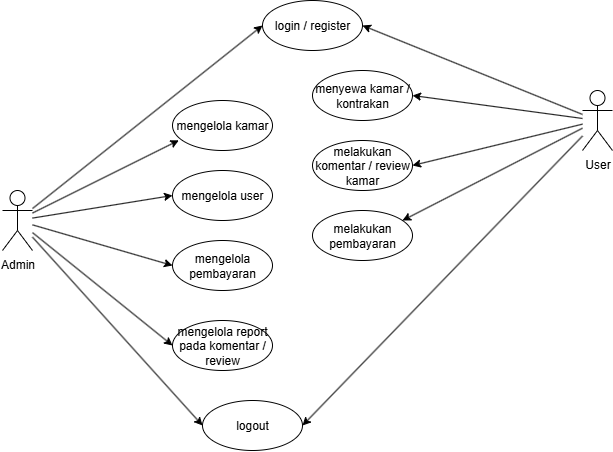

The diagram above was exported from draw.io. Its source (the exported page's mxGraphModel, read from the mxfile embedded in the PNG):
<mxGraphModel dx="1587" dy="664" grid="1" gridSize="10" guides="1" tooltips="1" connect="1" arrows="1" fold="1" page="1" pageScale="1" pageWidth="827" pageHeight="1169" math="0" shadow="0">
  <root>
    <mxCell id="0" />
    <mxCell id="1" parent="0" />
    <mxCell id="ZBPQuNCQ3PXHGEv_LuBg-2" value="Admin" style="shape=umlActor;verticalLabelPosition=bottom;verticalAlign=top;html=1;outlineConnect=0;" vertex="1" parent="1">
      <mxGeometry x="130" y="470" width="30" height="60" as="geometry" />
    </mxCell>
    <mxCell id="ZBPQuNCQ3PXHGEv_LuBg-3" value="mengelola kamar" style="ellipse;whiteSpace=wrap;html=1;" vertex="1" parent="1">
      <mxGeometry x="300" y="380" width="100" height="50" as="geometry" />
    </mxCell>
    <mxCell id="ZBPQuNCQ3PXHGEv_LuBg-6" value="mengelola user" style="ellipse;whiteSpace=wrap;html=1;" vertex="1" parent="1">
      <mxGeometry x="300" y="450" width="100" height="50" as="geometry" />
    </mxCell>
    <mxCell id="ZBPQuNCQ3PXHGEv_LuBg-7" value="mengelola pembayaran" style="ellipse;whiteSpace=wrap;html=1;" vertex="1" parent="1">
      <mxGeometry x="300" y="520" width="100" height="50" as="geometry" />
    </mxCell>
    <mxCell id="ZBPQuNCQ3PXHGEv_LuBg-8" value="mengelola report pada komentar / review" style="ellipse;whiteSpace=wrap;html=1;" vertex="1" parent="1">
      <mxGeometry x="300" y="600" width="100" height="50" as="geometry" />
    </mxCell>
    <mxCell id="ZBPQuNCQ3PXHGEv_LuBg-9" value="" style="endArrow=classic;html=1;rounded=0;entryX=0.063;entryY=0.797;entryDx=0;entryDy=0;entryPerimeter=0;" edge="1" parent="1" source="ZBPQuNCQ3PXHGEv_LuBg-2" target="ZBPQuNCQ3PXHGEv_LuBg-3">
      <mxGeometry width="50" height="50" relative="1" as="geometry">
        <mxPoint x="160" y="510" as="sourcePoint" />
        <mxPoint x="210" y="460" as="targetPoint" />
      </mxGeometry>
    </mxCell>
    <mxCell id="ZBPQuNCQ3PXHGEv_LuBg-10" value="" style="endArrow=classic;html=1;rounded=0;entryX=0;entryY=0.5;entryDx=0;entryDy=0;" edge="1" parent="1" source="ZBPQuNCQ3PXHGEv_LuBg-2" target="ZBPQuNCQ3PXHGEv_LuBg-6">
      <mxGeometry width="50" height="50" relative="1" as="geometry">
        <mxPoint x="160" y="510" as="sourcePoint" />
        <mxPoint x="306" y="420" as="targetPoint" />
      </mxGeometry>
    </mxCell>
    <mxCell id="ZBPQuNCQ3PXHGEv_LuBg-11" value="" style="endArrow=classic;html=1;rounded=0;entryX=0;entryY=0.5;entryDx=0;entryDy=0;" edge="1" parent="1" source="ZBPQuNCQ3PXHGEv_LuBg-2" target="ZBPQuNCQ3PXHGEv_LuBg-7">
      <mxGeometry width="50" height="50" relative="1" as="geometry">
        <mxPoint x="160" y="510" as="sourcePoint" />
        <mxPoint x="306" y="420" as="targetPoint" />
      </mxGeometry>
    </mxCell>
    <mxCell id="ZBPQuNCQ3PXHGEv_LuBg-12" value="" style="endArrow=classic;html=1;rounded=0;entryX=0;entryY=0.5;entryDx=0;entryDy=0;" edge="1" parent="1" source="ZBPQuNCQ3PXHGEv_LuBg-2" target="ZBPQuNCQ3PXHGEv_LuBg-8">
      <mxGeometry width="50" height="50" relative="1" as="geometry">
        <mxPoint x="160" y="510" as="sourcePoint" />
        <mxPoint x="306" y="420" as="targetPoint" />
      </mxGeometry>
    </mxCell>
    <mxCell id="ZBPQuNCQ3PXHGEv_LuBg-13" value="login / register" style="ellipse;whiteSpace=wrap;html=1;" vertex="1" parent="1">
      <mxGeometry x="390" y="280" width="100" height="50" as="geometry" />
    </mxCell>
    <mxCell id="ZBPQuNCQ3PXHGEv_LuBg-14" value="" style="endArrow=classic;html=1;rounded=0;entryX=0;entryY=0.5;entryDx=0;entryDy=0;" edge="1" parent="1" source="ZBPQuNCQ3PXHGEv_LuBg-2" target="ZBPQuNCQ3PXHGEv_LuBg-13">
      <mxGeometry width="50" height="50" relative="1" as="geometry">
        <mxPoint x="160" y="510" as="sourcePoint" />
        <mxPoint x="306" y="420" as="targetPoint" />
      </mxGeometry>
    </mxCell>
    <mxCell id="ZBPQuNCQ3PXHGEv_LuBg-15" value="User" style="shape=umlActor;verticalLabelPosition=bottom;verticalAlign=top;html=1;outlineConnect=0;" vertex="1" parent="1">
      <mxGeometry x="710" y="370" width="30" height="60" as="geometry" />
    </mxCell>
    <mxCell id="ZBPQuNCQ3PXHGEv_LuBg-16" value="" style="endArrow=classic;html=1;rounded=0;entryX=1;entryY=0.5;entryDx=0;entryDy=0;" edge="1" parent="1" source="ZBPQuNCQ3PXHGEv_LuBg-15" target="ZBPQuNCQ3PXHGEv_LuBg-13">
      <mxGeometry width="50" height="50" relative="1" as="geometry">
        <mxPoint x="600" y="160" as="sourcePoint" />
        <mxPoint x="570" y="190" as="targetPoint" />
      </mxGeometry>
    </mxCell>
    <mxCell id="ZBPQuNCQ3PXHGEv_LuBg-18" value="logout" style="ellipse;whiteSpace=wrap;html=1;" vertex="1" parent="1">
      <mxGeometry x="330" y="680" width="100" height="50" as="geometry" />
    </mxCell>
    <mxCell id="ZBPQuNCQ3PXHGEv_LuBg-19" value="" style="endArrow=classic;html=1;rounded=0;entryX=0;entryY=0.5;entryDx=0;entryDy=0;" edge="1" parent="1" source="ZBPQuNCQ3PXHGEv_LuBg-2" target="ZBPQuNCQ3PXHGEv_LuBg-18">
      <mxGeometry width="50" height="50" relative="1" as="geometry">
        <mxPoint x="160" y="510" as="sourcePoint" />
        <mxPoint x="300" y="625" as="targetPoint" />
      </mxGeometry>
    </mxCell>
    <mxCell id="ZBPQuNCQ3PXHGEv_LuBg-21" value="" style="endArrow=classic;html=1;rounded=0;entryX=1;entryY=0.5;entryDx=0;entryDy=0;" edge="1" parent="1" source="ZBPQuNCQ3PXHGEv_LuBg-15" target="ZBPQuNCQ3PXHGEv_LuBg-18">
      <mxGeometry width="50" height="50" relative="1" as="geometry">
        <mxPoint x="600" y="160" as="sourcePoint" />
        <mxPoint x="410" y="690" as="targetPoint" />
      </mxGeometry>
    </mxCell>
    <mxCell id="ZBPQuNCQ3PXHGEv_LuBg-23" value="menyewa kamar / kontrakan" style="ellipse;whiteSpace=wrap;html=1;" vertex="1" parent="1">
      <mxGeometry x="440" y="350" width="100" height="50" as="geometry" />
    </mxCell>
    <mxCell id="ZBPQuNCQ3PXHGEv_LuBg-24" value="" style="endArrow=classic;html=1;rounded=0;entryX=1;entryY=0.5;entryDx=0;entryDy=0;" edge="1" parent="1" source="ZBPQuNCQ3PXHGEv_LuBg-15" target="ZBPQuNCQ3PXHGEv_LuBg-23">
      <mxGeometry width="50" height="50" relative="1" as="geometry">
        <mxPoint x="600" y="160" as="sourcePoint" />
        <mxPoint x="500" y="224" as="targetPoint" />
      </mxGeometry>
    </mxCell>
    <mxCell id="ZBPQuNCQ3PXHGEv_LuBg-25" value="melakukan komentar / review kamar" style="ellipse;whiteSpace=wrap;html=1;" vertex="1" parent="1">
      <mxGeometry x="440" y="420" width="100" height="50" as="geometry" />
    </mxCell>
    <mxCell id="ZBPQuNCQ3PXHGEv_LuBg-26" value="" style="endArrow=classic;html=1;rounded=0;entryX=1;entryY=0.5;entryDx=0;entryDy=0;" edge="1" parent="1" source="ZBPQuNCQ3PXHGEv_LuBg-15" target="ZBPQuNCQ3PXHGEv_LuBg-25">
      <mxGeometry width="50" height="50" relative="1" as="geometry">
        <mxPoint x="614" y="130" as="sourcePoint" />
        <mxPoint x="500" y="167" as="targetPoint" />
      </mxGeometry>
    </mxCell>
    <mxCell id="ZBPQuNCQ3PXHGEv_LuBg-27" value="melakukan pembayaran" style="ellipse;whiteSpace=wrap;html=1;" vertex="1" parent="1">
      <mxGeometry x="440" y="490" width="100" height="50" as="geometry" />
    </mxCell>
    <mxCell id="ZBPQuNCQ3PXHGEv_LuBg-33" value="" style="endArrow=classic;html=1;rounded=0;entryX=1;entryY=0.5;entryDx=0;entryDy=0;" edge="1" parent="1" source="ZBPQuNCQ3PXHGEv_LuBg-15">
      <mxGeometry width="50" height="50" relative="1" as="geometry">
        <mxPoint x="700" y="459" as="sourcePoint" />
        <mxPoint x="530" y="500" as="targetPoint" />
      </mxGeometry>
    </mxCell>
  </root>
</mxGraphModel>